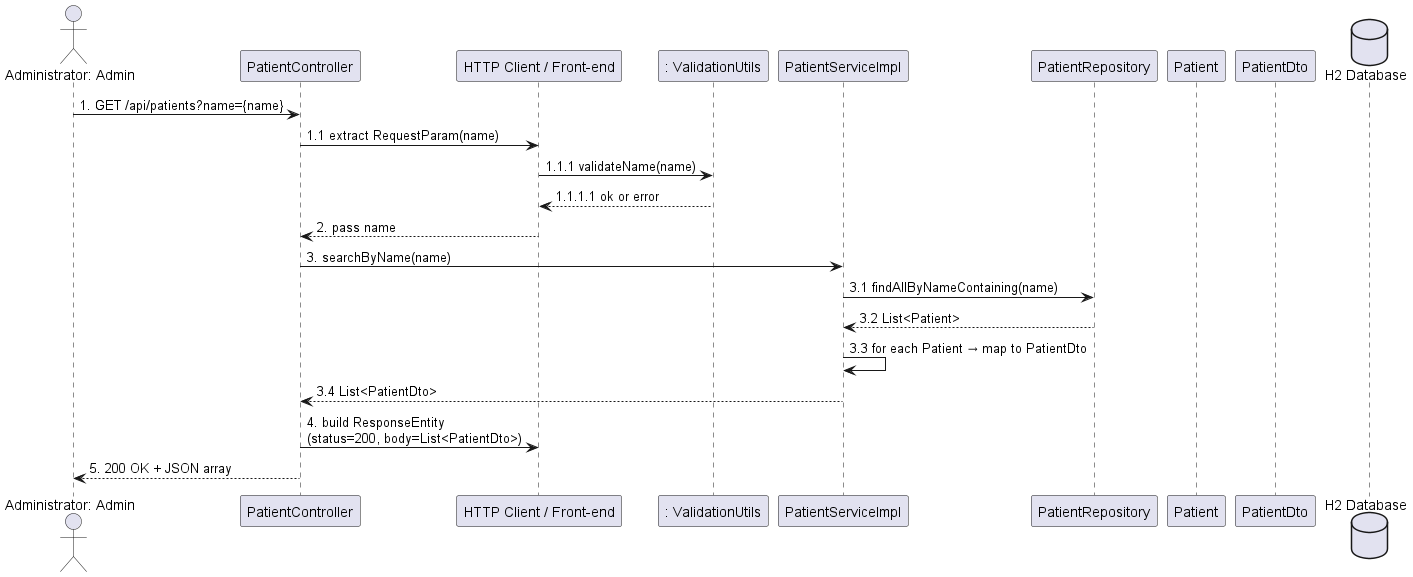

The diagram above was rendered by PlantUML. Its source (embedded in the PNG):
@startuml
'title UC9 - Search Patients by Name'

actor "Administrator: Admin"         as Admin
participant "PatientController"      as ctrl
participant "HTTP Client / Front-end" as view
participant ": ValidationUtils"       as utils
participant "PatientServiceImpl"      as svc
participant "PatientRepository"       as repo
participant "Patient"                 as patient
participant "PatientDto"              as dto
database   "H2 Database"              as DB

'== Request ==
Admin -> ctrl: 1. GET /api/patients?name={name}
ctrl -> view: 1.1 extract RequestParam(name)
view -> utils: 1.1.1 validateName(name)
utils --> view: 1.1.1.1 ok or error
view --> ctrl: 2. pass name

'== Business Logic ==
ctrl -> svc: 3. searchByName(name)
svc -> repo: 3.1 findAllByNameContaining(name)
repo --> svc: 3.2 List<Patient>
svc -> svc: 3.3 for each Patient → map to PatientDto
svc --> ctrl: 3.4 List<PatientDto>

'== Response ==
ctrl -> view: 4. build ResponseEntity\n(status=200, body=List<PatientDto>)
ctrl --> Admin: 5. 200 OK + JSON array

@enduml